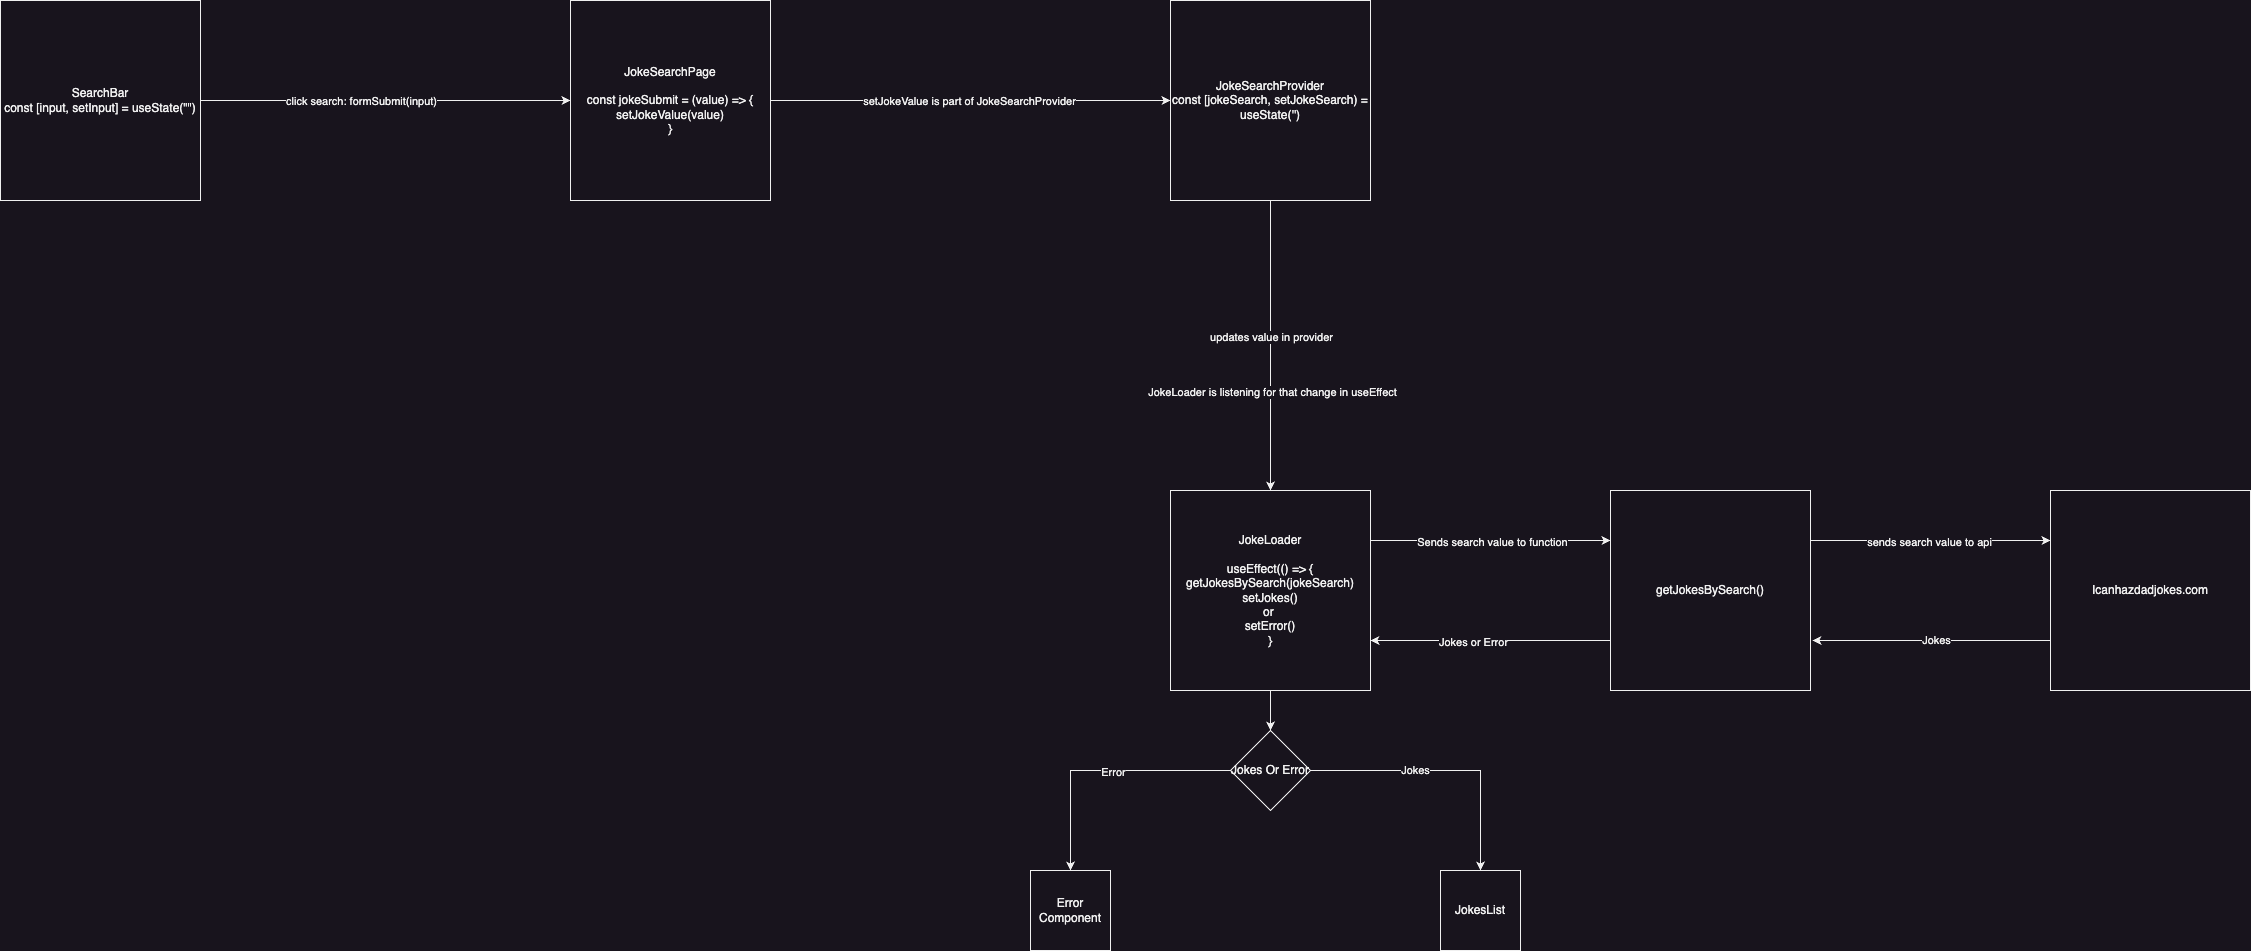

The diagram above was exported from draw.io. Its source (the exported page's mxGraphModel, read from the mxfile embedded in the PNG):
<mxGraphModel dx="977" dy="600" grid="1" gridSize="10" guides="1" tooltips="1" connect="1" arrows="1" fold="1" page="1" pageScale="1" pageWidth="827" pageHeight="1169" math="0" shadow="0">
  <root>
    <mxCell id="0" />
    <mxCell id="1" parent="0" />
    <mxCell id="D3G_ZrIBLssHboF0e5_m-2" style="edgeStyle=orthogonalEdgeStyle;rounded=0;orthogonalLoop=1;jettySize=auto;html=1;exitX=1;exitY=0.5;exitDx=0;exitDy=0;" edge="1" parent="1" source="D3G_ZrIBLssHboF0e5_m-1">
      <mxGeometry relative="1" as="geometry">
        <mxPoint x="650" y="300" as="targetPoint" />
      </mxGeometry>
    </mxCell>
    <mxCell id="D3G_ZrIBLssHboF0e5_m-3" value="click search: formSubmit(input)" style="edgeLabel;html=1;align=center;verticalAlign=middle;resizable=0;points=[];" vertex="1" connectable="0" parent="D3G_ZrIBLssHboF0e5_m-2">
      <mxGeometry x="-0.4147" y="1" relative="1" as="geometry">
        <mxPoint x="52" y="1" as="offset" />
      </mxGeometry>
    </mxCell>
    <mxCell id="D3G_ZrIBLssHboF0e5_m-1" value="SearchBar&lt;br&gt;const [input, setInput] = useState(&quot;&quot;)" style="whiteSpace=wrap;html=1;aspect=fixed;" vertex="1" parent="1">
      <mxGeometry x="80" y="200" width="200" height="200" as="geometry" />
    </mxCell>
    <mxCell id="D3G_ZrIBLssHboF0e5_m-6" style="edgeStyle=orthogonalEdgeStyle;rounded=0;orthogonalLoop=1;jettySize=auto;html=1;exitX=1;exitY=0.5;exitDx=0;exitDy=0;entryX=0;entryY=0.5;entryDx=0;entryDy=0;" edge="1" parent="1" source="D3G_ZrIBLssHboF0e5_m-4" target="D3G_ZrIBLssHboF0e5_m-5">
      <mxGeometry relative="1" as="geometry" />
    </mxCell>
    <mxCell id="D3G_ZrIBLssHboF0e5_m-7" value="setJokeValue is part of JokeSearchProvider" style="edgeLabel;html=1;align=center;verticalAlign=middle;resizable=0;points=[];" vertex="1" connectable="0" parent="D3G_ZrIBLssHboF0e5_m-6">
      <mxGeometry x="-0.0079" relative="1" as="geometry">
        <mxPoint as="offset" />
      </mxGeometry>
    </mxCell>
    <mxCell id="D3G_ZrIBLssHboF0e5_m-4" value="JokeSearchPage&lt;br&gt;&lt;br&gt;const jokeSubmit = (value) =&amp;gt; { &lt;br&gt;setJokeValue(value)&lt;br&gt;}" style="whiteSpace=wrap;html=1;aspect=fixed;" vertex="1" parent="1">
      <mxGeometry x="650" y="200" width="200" height="200" as="geometry" />
    </mxCell>
    <mxCell id="D3G_ZrIBLssHboF0e5_m-8" style="edgeStyle=orthogonalEdgeStyle;rounded=0;orthogonalLoop=1;jettySize=auto;html=1;" edge="1" parent="1" source="D3G_ZrIBLssHboF0e5_m-5">
      <mxGeometry relative="1" as="geometry">
        <mxPoint x="1350" y="690" as="targetPoint" />
      </mxGeometry>
    </mxCell>
    <mxCell id="D3G_ZrIBLssHboF0e5_m-9" value="updates value in provider" style="edgeLabel;html=1;align=center;verticalAlign=middle;resizable=0;points=[];" vertex="1" connectable="0" parent="D3G_ZrIBLssHboF0e5_m-8">
      <mxGeometry x="-0.0627" relative="1" as="geometry">
        <mxPoint as="offset" />
      </mxGeometry>
    </mxCell>
    <mxCell id="D3G_ZrIBLssHboF0e5_m-11" value="JokeLoader is listening for that change in useEffect" style="edgeLabel;html=1;align=center;verticalAlign=middle;resizable=0;points=[];" vertex="1" connectable="0" parent="D3G_ZrIBLssHboF0e5_m-8">
      <mxGeometry x="0.3213" y="1" relative="1" as="geometry">
        <mxPoint as="offset" />
      </mxGeometry>
    </mxCell>
    <mxCell id="D3G_ZrIBLssHboF0e5_m-5" value="JokeSearchProvider&lt;br&gt;const [jokeSearch, setJokeSearch) = useState('')" style="whiteSpace=wrap;html=1;aspect=fixed;" vertex="1" parent="1">
      <mxGeometry x="1250" y="200" width="200" height="200" as="geometry" />
    </mxCell>
    <mxCell id="D3G_ZrIBLssHboF0e5_m-16" style="edgeStyle=orthogonalEdgeStyle;rounded=0;orthogonalLoop=1;jettySize=auto;html=1;exitX=1;exitY=0.25;exitDx=0;exitDy=0;entryX=0;entryY=0.25;entryDx=0;entryDy=0;" edge="1" parent="1" source="D3G_ZrIBLssHboF0e5_m-10" target="D3G_ZrIBLssHboF0e5_m-13">
      <mxGeometry relative="1" as="geometry" />
    </mxCell>
    <mxCell id="D3G_ZrIBLssHboF0e5_m-17" value="Sends search value to function" style="edgeLabel;html=1;align=center;verticalAlign=middle;resizable=0;points=[];" vertex="1" connectable="0" parent="D3G_ZrIBLssHboF0e5_m-16">
      <mxGeometry x="0.0119" y="-1" relative="1" as="geometry">
        <mxPoint as="offset" />
      </mxGeometry>
    </mxCell>
    <mxCell id="D3G_ZrIBLssHboF0e5_m-25" style="edgeStyle=orthogonalEdgeStyle;rounded=0;orthogonalLoop=1;jettySize=auto;html=1;" edge="1" parent="1" source="D3G_ZrIBLssHboF0e5_m-10" target="D3G_ZrIBLssHboF0e5_m-27">
      <mxGeometry relative="1" as="geometry">
        <mxPoint x="1350" y="1020" as="targetPoint" />
      </mxGeometry>
    </mxCell>
    <mxCell id="D3G_ZrIBLssHboF0e5_m-10" value="JokeLoader&lt;br&gt;&lt;br&gt;useEffect(() =&amp;gt; { &lt;br&gt;getJokesBySearch(jokeSearch)&lt;br&gt;setJokes()&lt;br&gt;or&amp;nbsp;&lt;br&gt;setError()&lt;br&gt;}" style="whiteSpace=wrap;html=1;aspect=fixed;" vertex="1" parent="1">
      <mxGeometry x="1250" y="690" width="200" height="200" as="geometry" />
    </mxCell>
    <mxCell id="D3G_ZrIBLssHboF0e5_m-18" style="edgeStyle=orthogonalEdgeStyle;rounded=0;orthogonalLoop=1;jettySize=auto;html=1;exitX=1;exitY=0.25;exitDx=0;exitDy=0;" edge="1" parent="1" source="D3G_ZrIBLssHboF0e5_m-13">
      <mxGeometry relative="1" as="geometry">
        <mxPoint x="2130" y="740" as="targetPoint" />
      </mxGeometry>
    </mxCell>
    <mxCell id="D3G_ZrIBLssHboF0e5_m-19" value="sends search value to api" style="edgeLabel;html=1;align=center;verticalAlign=middle;resizable=0;points=[];" vertex="1" connectable="0" parent="D3G_ZrIBLssHboF0e5_m-18">
      <mxGeometry x="-0.0152" y="-1" relative="1" as="geometry">
        <mxPoint as="offset" />
      </mxGeometry>
    </mxCell>
    <mxCell id="D3G_ZrIBLssHboF0e5_m-23" style="edgeStyle=orthogonalEdgeStyle;rounded=0;orthogonalLoop=1;jettySize=auto;html=1;exitX=0;exitY=0.75;exitDx=0;exitDy=0;entryX=1;entryY=0.75;entryDx=0;entryDy=0;" edge="1" parent="1" source="D3G_ZrIBLssHboF0e5_m-13" target="D3G_ZrIBLssHboF0e5_m-10">
      <mxGeometry relative="1" as="geometry" />
    </mxCell>
    <mxCell id="D3G_ZrIBLssHboF0e5_m-24" value="Jokes or Error" style="edgeLabel;html=1;align=center;verticalAlign=middle;resizable=0;points=[];" vertex="1" connectable="0" parent="D3G_ZrIBLssHboF0e5_m-23">
      <mxGeometry x="0.1524" y="1" relative="1" as="geometry">
        <mxPoint as="offset" />
      </mxGeometry>
    </mxCell>
    <mxCell id="D3G_ZrIBLssHboF0e5_m-13" value="getJokesBySearch()" style="whiteSpace=wrap;html=1;aspect=fixed;" vertex="1" parent="1">
      <mxGeometry x="1690" y="690" width="200" height="200" as="geometry" />
    </mxCell>
    <mxCell id="D3G_ZrIBLssHboF0e5_m-21" style="edgeStyle=orthogonalEdgeStyle;rounded=0;orthogonalLoop=1;jettySize=auto;html=1;exitX=0;exitY=0.75;exitDx=0;exitDy=0;entryX=1;entryY=0.75;entryDx=0;entryDy=0;" edge="1" parent="1">
      <mxGeometry relative="1" as="geometry">
        <mxPoint x="2132" y="840" as="sourcePoint" />
        <mxPoint x="1892" y="840" as="targetPoint" />
      </mxGeometry>
    </mxCell>
    <mxCell id="D3G_ZrIBLssHboF0e5_m-22" value="Jokes" style="edgeLabel;html=1;align=center;verticalAlign=middle;resizable=0;points=[];" vertex="1" connectable="0" parent="D3G_ZrIBLssHboF0e5_m-21">
      <mxGeometry x="-0.0262" y="-1" relative="1" as="geometry">
        <mxPoint as="offset" />
      </mxGeometry>
    </mxCell>
    <mxCell id="D3G_ZrIBLssHboF0e5_m-20" value="Icanhazdadjokes.com" style="whiteSpace=wrap;html=1;aspect=fixed;" vertex="1" parent="1">
      <mxGeometry x="2130" y="690" width="200" height="200" as="geometry" />
    </mxCell>
    <mxCell id="D3G_ZrIBLssHboF0e5_m-28" style="edgeStyle=orthogonalEdgeStyle;rounded=0;orthogonalLoop=1;jettySize=auto;html=1;exitX=0;exitY=0.5;exitDx=0;exitDy=0;" edge="1" parent="1" source="D3G_ZrIBLssHboF0e5_m-27" target="D3G_ZrIBLssHboF0e5_m-29">
      <mxGeometry relative="1" as="geometry">
        <mxPoint x="1150" y="1110" as="targetPoint" />
      </mxGeometry>
    </mxCell>
    <mxCell id="D3G_ZrIBLssHboF0e5_m-33" value="Error" style="edgeLabel;html=1;align=center;verticalAlign=middle;resizable=0;points=[];" vertex="1" connectable="0" parent="D3G_ZrIBLssHboF0e5_m-28">
      <mxGeometry x="-0.0956" y="1" relative="1" as="geometry">
        <mxPoint as="offset" />
      </mxGeometry>
    </mxCell>
    <mxCell id="D3G_ZrIBLssHboF0e5_m-30" style="edgeStyle=orthogonalEdgeStyle;rounded=0;orthogonalLoop=1;jettySize=auto;html=1;exitX=1;exitY=0.5;exitDx=0;exitDy=0;" edge="1" parent="1" source="D3G_ZrIBLssHboF0e5_m-27" target="D3G_ZrIBLssHboF0e5_m-31">
      <mxGeometry relative="1" as="geometry">
        <mxPoint x="1560" y="1070" as="targetPoint" />
      </mxGeometry>
    </mxCell>
    <mxCell id="D3G_ZrIBLssHboF0e5_m-32" value="Jokes" style="edgeLabel;html=1;align=center;verticalAlign=middle;resizable=0;points=[];" vertex="1" connectable="0" parent="D3G_ZrIBLssHboF0e5_m-30">
      <mxGeometry x="-0.2265" y="1" relative="1" as="geometry">
        <mxPoint as="offset" />
      </mxGeometry>
    </mxCell>
    <mxCell id="D3G_ZrIBLssHboF0e5_m-27" value="Jokes Or Error" style="rhombus;whiteSpace=wrap;html=1;" vertex="1" parent="1">
      <mxGeometry x="1310" y="930" width="80" height="80" as="geometry" />
    </mxCell>
    <mxCell id="D3G_ZrIBLssHboF0e5_m-29" value="Error Component" style="whiteSpace=wrap;html=1;aspect=fixed;" vertex="1" parent="1">
      <mxGeometry x="1110" y="1070" width="80" height="80" as="geometry" />
    </mxCell>
    <mxCell id="D3G_ZrIBLssHboF0e5_m-31" value="JokesList" style="whiteSpace=wrap;html=1;aspect=fixed;" vertex="1" parent="1">
      <mxGeometry x="1520" y="1070" width="80" height="80" as="geometry" />
    </mxCell>
  </root>
</mxGraphModel>